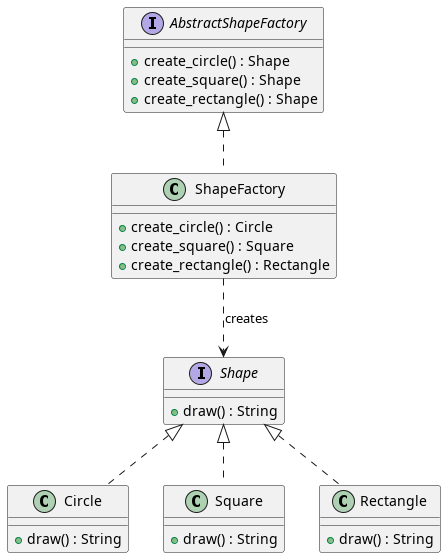

The diagram above was rendered by PlantUML. Its source (embedded in the PNG):
@startuml

interface Shape {
    +draw() : String
}

class Circle {
    +draw() : String
}

class Square {
    +draw() : String
}

class Rectangle {
    +draw() : String
}

interface AbstractShapeFactory {
    +create_circle() : Shape
    +create_square() : Shape
    +create_rectangle() : Shape
}

class ShapeFactory {
    +create_circle() : Circle
    +create_square() : Square
    +create_rectangle() : Rectangle
}

Shape <|.. Circle
Shape <|.. Square
Shape <|.. Rectangle

AbstractShapeFactory <|.. ShapeFactory

ShapeFactory ..> Shape : "creates"

@enduml